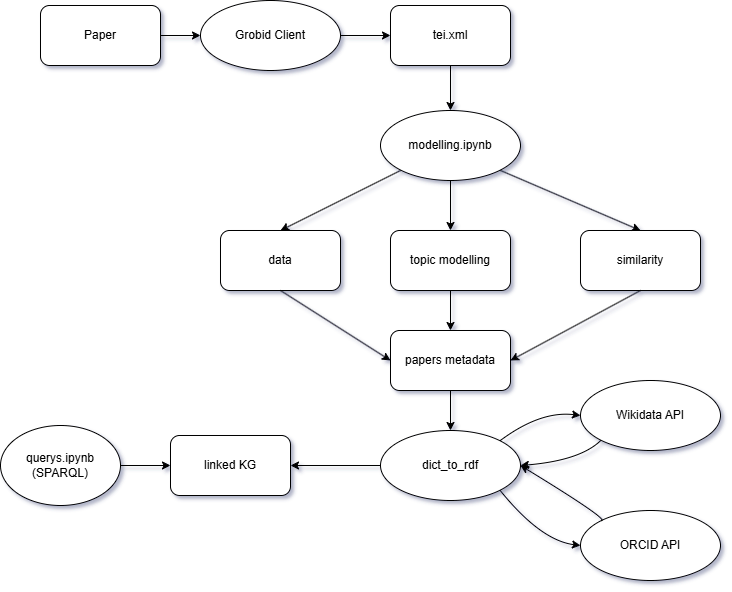

The diagram above was exported from draw.io. Its source (the exported page's mxGraphModel, read from the mxfile embedded in the PNG):
<mxGraphModel dx="1386" dy="831" grid="1" gridSize="10" guides="1" tooltips="1" connect="1" arrows="1" fold="1" page="1" pageScale="1" pageWidth="827" pageHeight="1169" math="0" shadow="0">
  <root>
    <mxCell id="0" />
    <mxCell id="1" parent="0" />
    <mxCell id="VWYz-1hLCPf2vJwrW1b5-1" value="Paper" style="rounded=1;whiteSpace=wrap;html=1;" parent="1" vertex="1">
      <mxGeometry x="80" y="25" width="120" height="60" as="geometry" />
    </mxCell>
    <mxCell id="VWYz-1hLCPf2vJwrW1b5-4" value="" style="endArrow=classic;html=1;rounded=0;entryX=0;entryY=0.5;entryDx=0;entryDy=0;" parent="1" source="VWYz-1hLCPf2vJwrW1b5-1" target="VWYz-1hLCPf2vJwrW1b5-5" edge="1">
      <mxGeometry width="50" height="50" relative="1" as="geometry">
        <mxPoint x="140" y="155" as="sourcePoint" />
        <mxPoint x="230" y="55" as="targetPoint" />
      </mxGeometry>
    </mxCell>
    <mxCell id="VWYz-1hLCPf2vJwrW1b5-5" value="Grobid Client" style="ellipse;whiteSpace=wrap;html=1;" parent="1" vertex="1">
      <mxGeometry x="240" y="20" width="140" height="70" as="geometry" />
    </mxCell>
    <mxCell id="VWYz-1hLCPf2vJwrW1b5-6" value="" style="endArrow=classic;html=1;rounded=0;exitX=1;exitY=0.5;exitDx=0;exitDy=0;entryX=0;entryY=0.5;entryDx=0;entryDy=0;" parent="1" source="VWYz-1hLCPf2vJwrW1b5-5" target="VWYz-1hLCPf2vJwrW1b5-7" edge="1">
      <mxGeometry width="50" height="50" relative="1" as="geometry">
        <mxPoint x="380" y="195" as="sourcePoint" />
        <mxPoint x="400" y="55" as="targetPoint" />
      </mxGeometry>
    </mxCell>
    <mxCell id="VWYz-1hLCPf2vJwrW1b5-7" value="tei.xml" style="rounded=1;whiteSpace=wrap;html=1;" parent="1" vertex="1">
      <mxGeometry x="430" y="25" width="120" height="60" as="geometry" />
    </mxCell>
    <mxCell id="VWYz-1hLCPf2vJwrW1b5-8" value="data" style="rounded=1;whiteSpace=wrap;html=1;" parent="1" vertex="1">
      <mxGeometry x="260" y="250" width="120" height="60" as="geometry" />
    </mxCell>
    <mxCell id="VWYz-1hLCPf2vJwrW1b5-10" value="" style="endArrow=classic;html=1;rounded=0;entryX=0.5;entryY=0;entryDx=0;entryDy=0;exitX=0.5;exitY=1;exitDx=0;exitDy=0;" parent="1" source="VWYz-1hLCPf2vJwrW1b5-7" target="VWYz-1hLCPf2vJwrW1b5-21" edge="1">
      <mxGeometry width="50" height="50" relative="1" as="geometry">
        <mxPoint x="510" y="165" as="sourcePoint" />
        <mxPoint x="490" y="125" as="targetPoint" />
      </mxGeometry>
    </mxCell>
    <mxCell id="VWYz-1hLCPf2vJwrW1b5-11" value="" style="endArrow=classic;html=1;rounded=0;exitX=0;exitY=1;exitDx=0;exitDy=0;entryX=0.5;entryY=0;entryDx=0;entryDy=0;" parent="1" source="VWYz-1hLCPf2vJwrW1b5-21" target="VWYz-1hLCPf2vJwrW1b5-8" edge="1">
      <mxGeometry width="50" height="50" relative="1" as="geometry">
        <mxPoint x="447.57359312880726" y="193.28427124746167" as="sourcePoint" />
        <mxPoint x="190" y="260" as="targetPoint" />
      </mxGeometry>
    </mxCell>
    <mxCell id="VWYz-1hLCPf2vJwrW1b5-12" value="topic modelling" style="rounded=1;whiteSpace=wrap;html=1;" parent="1" vertex="1">
      <mxGeometry x="430" y="250" width="120" height="60" as="geometry" />
    </mxCell>
    <mxCell id="VWYz-1hLCPf2vJwrW1b5-13" value="similarity" style="rounded=1;whiteSpace=wrap;html=1;" parent="1" vertex="1">
      <mxGeometry x="620" y="250" width="120" height="60" as="geometry" />
    </mxCell>
    <mxCell id="VWYz-1hLCPf2vJwrW1b5-14" value="" style="endArrow=classic;html=1;rounded=0;entryX=0.5;entryY=0;entryDx=0;entryDy=0;exitX=0.5;exitY=1;exitDx=0;exitDy=0;" parent="1" source="VWYz-1hLCPf2vJwrW1b5-21" target="VWYz-1hLCPf2vJwrW1b5-12" edge="1">
      <mxGeometry width="50" height="50" relative="1" as="geometry">
        <mxPoint x="490" y="205" as="sourcePoint" />
        <mxPoint x="440" y="420" as="targetPoint" />
      </mxGeometry>
    </mxCell>
    <mxCell id="VWYz-1hLCPf2vJwrW1b5-15" value="" style="endArrow=classic;html=1;rounded=0;exitX=1;exitY=1;exitDx=0;exitDy=0;entryX=0.5;entryY=0;entryDx=0;entryDy=0;" parent="1" source="VWYz-1hLCPf2vJwrW1b5-21" target="VWYz-1hLCPf2vJwrW1b5-13" edge="1">
      <mxGeometry width="50" height="50" relative="1" as="geometry">
        <mxPoint x="532.4264068711927" y="193.2842712474619" as="sourcePoint" />
        <mxPoint x="640" y="340" as="targetPoint" />
      </mxGeometry>
    </mxCell>
    <mxCell id="VWYz-1hLCPf2vJwrW1b5-16" value="" style="endArrow=classic;html=1;rounded=0;exitX=0.5;exitY=1;exitDx=0;exitDy=0;entryX=0;entryY=0.5;entryDx=0;entryDy=0;" parent="1" source="VWYz-1hLCPf2vJwrW1b5-8" target="VWYz-1hLCPf2vJwrW1b5-18" edge="1">
      <mxGeometry width="50" height="50" relative="1" as="geometry">
        <mxPoint x="380" y="400" as="sourcePoint" />
        <mxPoint x="400" y="380" as="targetPoint" />
      </mxGeometry>
    </mxCell>
    <mxCell id="VWYz-1hLCPf2vJwrW1b5-18" value="papers metadata" style="rounded=1;whiteSpace=wrap;html=1;" parent="1" vertex="1">
      <mxGeometry x="430" y="350" width="120" height="60" as="geometry" />
    </mxCell>
    <mxCell id="VWYz-1hLCPf2vJwrW1b5-19" value="" style="endArrow=classic;html=1;rounded=0;entryX=1;entryY=0.5;entryDx=0;entryDy=0;exitX=0.5;exitY=1;exitDx=0;exitDy=0;" parent="1" source="VWYz-1hLCPf2vJwrW1b5-13" target="VWYz-1hLCPf2vJwrW1b5-18" edge="1">
      <mxGeometry width="50" height="50" relative="1" as="geometry">
        <mxPoint x="580" y="430" as="sourcePoint" />
        <mxPoint x="630" y="380" as="targetPoint" />
      </mxGeometry>
    </mxCell>
    <mxCell id="VWYz-1hLCPf2vJwrW1b5-20" value="" style="endArrow=classic;html=1;rounded=0;entryX=0.5;entryY=0;entryDx=0;entryDy=0;exitX=0.5;exitY=1;exitDx=0;exitDy=0;" parent="1" source="VWYz-1hLCPf2vJwrW1b5-12" target="VWYz-1hLCPf2vJwrW1b5-18" edge="1">
      <mxGeometry width="50" height="50" relative="1" as="geometry">
        <mxPoint x="300" y="510" as="sourcePoint" />
        <mxPoint x="350" y="460" as="targetPoint" />
      </mxGeometry>
    </mxCell>
    <mxCell id="VWYz-1hLCPf2vJwrW1b5-21" value="modelling.ipynb" style="ellipse;whiteSpace=wrap;html=1;" parent="1" vertex="1">
      <mxGeometry x="420" y="130" width="140" height="70" as="geometry" />
    </mxCell>
    <mxCell id="VWYz-1hLCPf2vJwrW1b5-22" value="dict_to_rdf" style="ellipse;whiteSpace=wrap;html=1;" parent="1" vertex="1">
      <mxGeometry x="420" y="450" width="140" height="70" as="geometry" />
    </mxCell>
    <mxCell id="VWYz-1hLCPf2vJwrW1b5-23" value="" style="endArrow=classic;html=1;rounded=0;entryX=0.5;entryY=0;entryDx=0;entryDy=0;exitX=0.5;exitY=1;exitDx=0;exitDy=0;" parent="1" source="VWYz-1hLCPf2vJwrW1b5-18" target="VWYz-1hLCPf2vJwrW1b5-22" edge="1">
      <mxGeometry width="50" height="50" relative="1" as="geometry">
        <mxPoint x="290" y="490" as="sourcePoint" />
        <mxPoint x="340" y="440" as="targetPoint" />
      </mxGeometry>
    </mxCell>
    <mxCell id="VWYz-1hLCPf2vJwrW1b5-24" value="linked KG" style="rounded=1;whiteSpace=wrap;html=1;" parent="1" vertex="1">
      <mxGeometry x="210" y="455" width="120" height="60" as="geometry" />
    </mxCell>
    <mxCell id="VWYz-1hLCPf2vJwrW1b5-25" value="" style="endArrow=classic;html=1;rounded=0;exitX=0;exitY=0.5;exitDx=0;exitDy=0;entryX=1;entryY=0.5;entryDx=0;entryDy=0;" parent="1" source="VWYz-1hLCPf2vJwrW1b5-22" target="VWYz-1hLCPf2vJwrW1b5-24" edge="1">
      <mxGeometry width="50" height="50" relative="1" as="geometry">
        <mxPoint x="400" y="600" as="sourcePoint" />
        <mxPoint x="340" y="485" as="targetPoint" />
      </mxGeometry>
    </mxCell>
    <mxCell id="VWYz-1hLCPf2vJwrW1b5-26" value="" style="endArrow=classic;html=1;rounded=0;entryX=0;entryY=0.5;entryDx=0;entryDy=0;exitX=1;exitY=0.5;exitDx=0;exitDy=0;" parent="1" source="VWYz-1hLCPf2vJwrW1b5-27" target="VWYz-1hLCPf2vJwrW1b5-24" edge="1">
      <mxGeometry width="50" height="50" relative="1" as="geometry">
        <mxPoint x="80" y="760" as="sourcePoint" />
        <mxPoint x="180" y="760" as="targetPoint" />
      </mxGeometry>
    </mxCell>
    <mxCell id="VWYz-1hLCPf2vJwrW1b5-27" value="querys.ipynb&lt;div&gt;(SPARQL)&lt;/div&gt;" style="ellipse;whiteSpace=wrap;html=1;" parent="1" vertex="1">
      <mxGeometry x="40" y="445" width="120" height="80" as="geometry" />
    </mxCell>
    <mxCell id="fGmuB4VJq0GSM6ixCuix-7" value="" style="curved=1;endArrow=classic;html=1;rounded=0;entryX=0;entryY=0.5;entryDx=0;entryDy=0;exitX=1;exitY=0;exitDx=0;exitDy=0;" parent="1" source="VWYz-1hLCPf2vJwrW1b5-22" target="fGmuB4VJq0GSM6ixCuix-9" edge="1">
      <mxGeometry width="50" height="50" relative="1" as="geometry">
        <mxPoint x="560" y="580" as="sourcePoint" />
        <mxPoint x="657.5735931288073" y="441.7157287525383" as="targetPoint" />
        <Array as="points">
          <mxPoint x="580" y="430" />
        </Array>
      </mxGeometry>
    </mxCell>
    <mxCell id="fGmuB4VJq0GSM6ixCuix-9" value="Wikidata API" style="ellipse;whiteSpace=wrap;html=1;" parent="1" vertex="1">
      <mxGeometry x="620" y="400" width="140" height="70" as="geometry" />
    </mxCell>
    <mxCell id="fGmuB4VJq0GSM6ixCuix-10" value="" style="curved=1;endArrow=classic;html=1;rounded=0;entryX=1;entryY=0.5;entryDx=0;entryDy=0;exitX=0;exitY=1;exitDx=0;exitDy=0;" parent="1" source="fGmuB4VJq0GSM6ixCuix-9" target="VWYz-1hLCPf2vJwrW1b5-22" edge="1">
      <mxGeometry width="50" height="50" relative="1" as="geometry">
        <mxPoint x="600" y="610" as="sourcePoint" />
        <mxPoint x="650" y="560" as="targetPoint" />
        <Array as="points">
          <mxPoint x="620" y="480" />
        </Array>
      </mxGeometry>
    </mxCell>
    <mxCell id="fGmuB4VJq0GSM6ixCuix-11" value="ORCID API" style="ellipse;whiteSpace=wrap;html=1;" parent="1" vertex="1">
      <mxGeometry x="620" y="530" width="140" height="70" as="geometry" />
    </mxCell>
    <mxCell id="fGmuB4VJq0GSM6ixCuix-12" value="" style="curved=1;endArrow=classic;html=1;rounded=0;entryX=1;entryY=0.5;entryDx=0;entryDy=0;exitX=0;exitY=0;exitDx=0;exitDy=0;" parent="1" source="fGmuB4VJq0GSM6ixCuix-11" target="VWYz-1hLCPf2vJwrW1b5-22" edge="1">
      <mxGeometry width="50" height="50" relative="1" as="geometry">
        <mxPoint x="540" y="650" as="sourcePoint" />
        <mxPoint x="590" y="600" as="targetPoint" />
        <Array as="points">
          <mxPoint x="650" y="540" />
        </Array>
      </mxGeometry>
    </mxCell>
    <mxCell id="fGmuB4VJq0GSM6ixCuix-13" value="" style="curved=1;endArrow=classic;html=1;rounded=0;exitX=1;exitY=1;exitDx=0;exitDy=0;entryX=0;entryY=0.5;entryDx=0;entryDy=0;" parent="1" source="VWYz-1hLCPf2vJwrW1b5-22" target="fGmuB4VJq0GSM6ixCuix-11" edge="1">
      <mxGeometry width="50" height="50" relative="1" as="geometry">
        <mxPoint x="530" y="600" as="sourcePoint" />
        <mxPoint x="580" y="550" as="targetPoint" />
        <Array as="points">
          <mxPoint x="580" y="560" />
        </Array>
      </mxGeometry>
    </mxCell>
  </root>
</mxGraphModel>